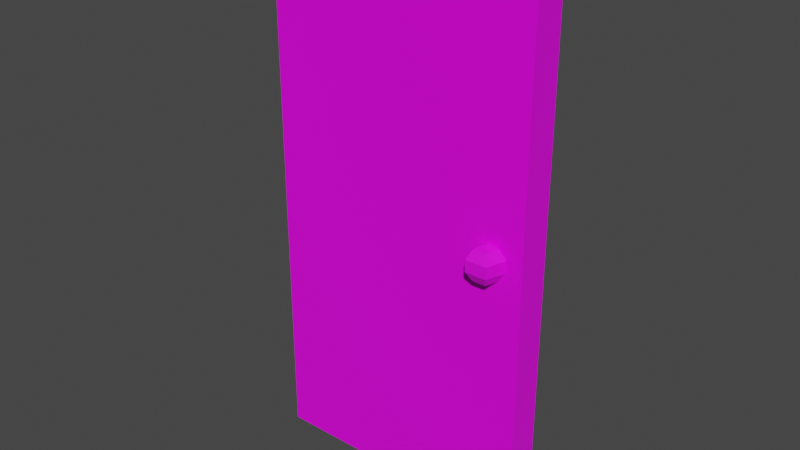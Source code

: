 # Source: WoodDoor.blend  (saved by Blender 2.80.75; exported with 4.5.12 LTS)
import bpy
from mathutils import Matrix  # noqa: F401  (used for matrix-valued properties, if any)

bpy.ops.wm.read_factory_settings(use_empty=True)
scene = bpy.context.scene
scene.name = 'Scene'

# ---- collections
col_collection = bpy.data.collections.new('Collection'); scene.collection.children.link(col_collection)

# ---- images (referenced by path relative to the original .blend; pixels are not part of the script)
import os
ASSET_DIR = os.environ.get("B2B_ASSET_DIR", "")  # directory of the original .blend (textures are referenced by path, not embedded)
HERE = os.path.dirname(os.path.abspath(__file__))  # packed textures are extracted next to this script under _unpacked/

def load_image(name, relpath, width, height, colorspace="sRGB"):
    """Load a texture the original file referenced (path relative to the .blend, or extracted next to this script)."""
    p = next((c for c in (os.path.join(HERE, relpath), os.path.join(ASSET_DIR, relpath)) if relpath and os.path.exists(c)), "")
    if p:
        img = bpy.data.images.load(p, check_existing=True)
        img.name = name
    else:  # same state as the original file: an image datablock whose file is absent (Cycles renders it pink)
        img = bpy.data.images.new(name, width, height)
        img.source = "FILE"
        img.filepath = "//" + (relpath or name)
    img.colorspace_settings.name = colorspace
    return img
img_woodplank_jpg = load_image('WoodPlank.jpg', 'WoodPlank.jpg', 1024, 1024, 'sRGB')

# ---- materials (node trees are filled in below, after node groups)
mat_material = bpy.data.materials.new('Material')
mat_material.alpha_threshold = 0.0
mat_material.use_transparent_shadow = False
mat_material.line_color = (0.0, 0.0, 0.0, 1.0)
mat_material_001 = bpy.data.materials.new('Material.001')
mat_material_001.use_transparent_shadow = False

# ---- material node trees
mat_material.use_nodes = True; mat_material.node_tree.nodes.clear()
_N = mat_material.node_tree.nodes; _L = mat_material.node_tree.links
n0 = _N.new('ShaderNodeOutputMaterial'); n0.name = 'Material Output'; n0.location = (300, 300)
n1 = _N.new('ShaderNodeBsdfPrincipled'); n1.name = 'Principled BSDF'; n1.location = (10, 300)
n1.distribution = 'GGX'
n1.subsurface_method = 'BURLEY'
n1.inputs[2].default_value = 0.4
n1.inputs[3].default_value = 1.45
n1.inputs[27].default_value = (0.0, 0.0, 0.0, 1.0)
n1.inputs[28].default_value = 1.0
n2 = _N.new('ShaderNodeTexImage'); n2.name = 'Image Texture'; n2.location = (-280, 280)
n2.image = img_woodplank_jpg
_L.new(n1.outputs[0], n0.inputs[0])
_L.new(n2.outputs[0], n1.inputs[0])
n0.is_active_output = True
mat_material_001.use_nodes = True; mat_material_001.node_tree.nodes.clear()
_N = mat_material_001.node_tree.nodes; _L = mat_material_001.node_tree.links
n0 = _N.new('ShaderNodeOutputMaterial'); n0.name = 'Material Output'; n0.location = (300, 300)
n1 = _N.new('ShaderNodeBsdfPrincipled'); n1.name = 'Principled BSDF'; n1.location = (10, 300)
n1.distribution = 'GGX'
n1.subsurface_method = 'BURLEY'
n1.inputs[3].default_value = 1.45
n1.inputs[27].default_value = (0.0, 0.0, 0.0, 1.0)
n1.inputs[28].default_value = 1.0
n2 = _N.new('ShaderNodeTexImage'); n2.name = 'Image Texture'; n2.location = (-280, 280)
n2.image = img_woodplank_jpg
_L.new(n1.outputs[0], n0.inputs[0])
_L.new(n2.outputs[0], n1.inputs[0])
n0.is_active_output = True

# ---- world
world_world = bpy.data.worlds.new('World'); scene.world = world_world
world_world.use_nodes = True; world_world.node_tree.nodes.clear()
_N = world_world.node_tree.nodes; _L = world_world.node_tree.links
n0 = _N.new('ShaderNodeOutputWorld'); n0.name = 'World Output'; n0.location = (300, 300)
n1 = _N.new('ShaderNodeBackground'); n1.name = 'Background'; n1.location = (10, 300)
n1.inputs[0].default_value = (0.05088, 0.05088, 0.05088, 1.0)
_L.new(n1.outputs[0], n0.inputs[0])
n0.is_active_output = True
world_world.color = (0.05088, 0.05088, 0.05088)
world_world.use_sun_shadow = False
world_world.sun_shadow_jitter_overblur = 0.0

# ---- meshes
me_cube = bpy.data.meshes.new('Cube')
me_cube.from_pydata([(-1.0, 0.124, -0.008927), (-1.0, 0.124, 3.991), (-1.0, -0.124, -0.008927), (-1.0, -0.124, 3.991), (1.0, 0.124, -0.008927), (1.0, 0.124, 3.991), (1.0, -0.124, -0.008927), (1.0, -0.124, 3.991)], [], [(0, 4, 6, 2), (3, 2, 6, 7), (7, 6, 4, 5), (5, 1, 3, 7), (1, 0, 2, 3), (5, 4, 0, 1)])
_uv = me_cube.uv_layers.new(name='UVMap')
_uv.uv.foreach_set('vector', [1.243, 0.5, 1.243, 1.243, 1.166, 1.243, 1.166, 0.5, 0.3835, 1.243, 0.3835, -0.2432, 1.01, -0.2432, 1.01, 1.243, 1.166, -0.2432, 1.166, 1.243, 1.088, 1.243, 1.088, -0.2432, 1.166, 0.5, 1.166, -0.2432, 1.243, -0.2432, 1.243, 0.5, 1.01, 1.243, 1.01, -0.2432, 1.088, -0.2432, 1.088, 1.243, -0.2432, 1.243, -0.2432, -0.2432, 0.3835, -0.2432, 0.3835, 1.243])
me_cube.materials.append(mat_material)
me_cube.use_remesh_preserve_volume = False
me_cube.use_remesh_preserve_attributes = False
me_cube.use_mirror_vertex_groups = False
me_cube.update()
me_sphere = bpy.data.meshes.new('Sphere')
me_sphere.from_pydata([(0.7545, -0.07885, 2.122), (0.7545, -0.02829, 2.053), (0.7545, -0.02829, 1.967), (0.7545, -0.07885, 1.897), (0.8323, -0.1354, 2.122), (0.8804, -0.1198, 2.053), (0.8804, -0.1198, 1.967), (0.8323, -0.1354, 1.897), (0.8026, -0.2268, 2.122), (0.8323, -0.2678, 2.053), (0.8323, -0.2678, 1.967), (0.8026, -0.2268, 1.897), (0.7545, -0.1607, 1.871), (0.7545, -0.1607, 2.149), (0.7064, -0.2268, 2.122), (0.6767, -0.2678, 2.053), (0.6767, -0.2678, 1.967), (0.7064, -0.2268, 1.897), (0.6767, -0.1354, 2.122), (0.6286, -0.1198, 2.053), (0.6286, -0.1198, 1.967), (0.6767, -0.1354, 1.897)], [], [(3, 2, 6, 7), (1, 0, 4, 5), (12, 3, 7), (2, 1, 5, 6), (0, 13, 4), (7, 6, 10, 11), (5, 4, 8, 9), (12, 7, 11), (6, 5, 9, 10), (4, 13, 8), (11, 10, 16, 17), (9, 8, 14, 15), (12, 11, 17), (10, 9, 15, 16), (8, 13, 14), (17, 16, 20, 21), (15, 14, 18, 19), (12, 17, 21), (16, 15, 19, 20), (14, 13, 18), (21, 20, 2, 3), (19, 18, 0, 1), (12, 21, 3), (20, 19, 1, 2), (18, 13, 0)])
_uv = me_sphere.uv_layers.new(name='UVMap')
_uv.uv.foreach_set('vector', [0.5614, 0.3159, 0.5614, 0.4386, 0.4386, 0.4386, 0.4386, 0.3159, 0.5614, 0.5614, 0.5614, 0.6841, 0.4386, 0.6841, 0.4386, 0.5614, 0.5, 0.1931, 0.5614, 0.3159, 0.4386, 0.3159, 0.5614, 0.4386, 0.5614, 0.5614, 0.4386, 0.5614, 0.4386, 0.4386, 0.5614, 0.6841, 0.5, 0.8069, 0.4386, 0.6841, 0.4386, 0.3159, 0.4386, 0.4386, 0.3159, 0.4386, 0.3159, 0.3159, 0.4386, 0.5614, 0.4386, 0.6841, 0.3159, 0.6841, 0.3159, 0.5614, 0.3773, 0.1931, 0.4386, 0.3159, 0.3159, 0.3159, 0.4386, 0.4386, 0.4386, 0.5614, 0.3159, 0.5614, 0.3159, 0.4386, 0.4386, 0.6841, 0.3773, 0.8069, 0.3159, 0.6841, 0.3159, 0.3159, 0.3159, 0.4386, 0.1931, 0.4386, 0.1931, 0.3159, 0.3159, 0.5614, 0.3159, 0.6841, 0.1931, 0.6841, 0.1931, 0.5614, 0.2545, 0.1931, 0.3159, 0.3159, 0.1931, 0.3159, 0.3159, 0.4386, 0.3159, 0.5614, 0.1931, 0.5614, 0.1931, 0.4386, 0.3159, 0.6841, 0.2545, 0.8069, 0.1931, 0.6841, 0.8069, 0.3159, 0.8069, 0.4386, 0.6841, 0.4386, 0.6841, 0.3159, 0.8069, 0.5614, 0.8069, 0.6841, 0.6841, 0.6841, 0.6841, 0.5614, 0.7455, 0.1931, 0.8069, 0.3159, 0.6841, 0.3159, 0.8069, 0.4386, 0.8069, 0.5614, 0.6841, 0.5614, 0.6841, 0.4386, 0.8069, 0.6841, 0.7455, 0.8069, 0.6841, 0.6841, 0.6841, 0.3159, 0.6841, 0.4386, 0.5614, 0.4386, 0.5614, 0.3159, 0.6841, 0.5614, 0.6841, 0.6841, 0.5614, 0.6841, 0.5614, 0.5614, 0.6227, 0.1931, 0.6841, 0.3159, 0.5614, 0.3159, 0.6841, 0.4386, 0.6841, 0.5614, 0.5614, 0.5614, 0.5614, 0.4386, 0.6841, 0.6841, 0.6227, 0.8069, 0.5614, 0.6841])
me_sphere.materials.append(mat_material_001)
me_sphere.use_remesh_preserve_volume = False
me_sphere.use_remesh_preserve_attributes = False
me_sphere.use_mirror_vertex_groups = False
me_sphere.update()

# ---- objects
ob_cube = bpy.data.objects.new('Cube', me_cube)
ob_sphere = bpy.data.objects.new('Sphere', me_sphere)

# ---- transforms, parenting, visibility, modifiers, constraints
ob_cube.location = (0.0, 0.0, 0.0)
ob_cube.lock_rotations_4d = False
ob_cube.empty_display_type = 'ARROWS'
ob_cube.lineart.crease_threshold = 0.0
ob_sphere.location = (0.0, 0.0, 0.0)
ob_sphere.lineart.crease_threshold = 0.0

# ---- collection membership
col_collection.objects.link(ob_cube)
col_collection.objects.link(ob_sphere)

# ---- scene / render settings (as saved in the file)
scene.frame_start = 1; scene.frame_end = 250; scene.frame_set(1)
scene.render.engine = 'BLENDER_EEVEE_NEXT'
scene.cycles.use_denoising = False
scene.cycles.samples = 128
scene.cycles.sampling_pattern = 'TABULATED_SOBOL'
scene.cycles.use_adaptive_sampling = False
scene.cycles.use_light_tree = False
scene.view_settings.view_transform = 'Filmic'
bpy.context.view_layer.update()

# ---- added for rendering (the .blend has no active camera and no usable light): camera, sun
cam_auto = bpy.data.cameras.new('AutoCamera')
cam_auto.lens = 50.0
cam_auto.sensor_width = 36.0
cam_auto.clip_end = 1000.0
ob_auto_camera = bpy.data.objects.new('AutoCamera', cam_auto)
scene.collection.objects.link(ob_auto_camera)
ob_auto_camera.location = (4.15357, -5.05618, 5.31393)
ob_auto_camera.rotation_euler = (1.09748, -7.21219e-08, 0.694738)
scene.camera = ob_auto_camera
light_auto_sun = bpy.data.lights.new('AutoSun', 'SUN')
light_auto_sun.energy = 3.0
light_auto_sun.angle = 0.0523599
ob_auto_sun = bpy.data.objects.new('AutoSun', light_auto_sun)
scene.collection.objects.link(ob_auto_sun)
ob_auto_sun.rotation_euler = (0.872665, 0.174533, 0.523599)
bpy.context.view_layer.update()

